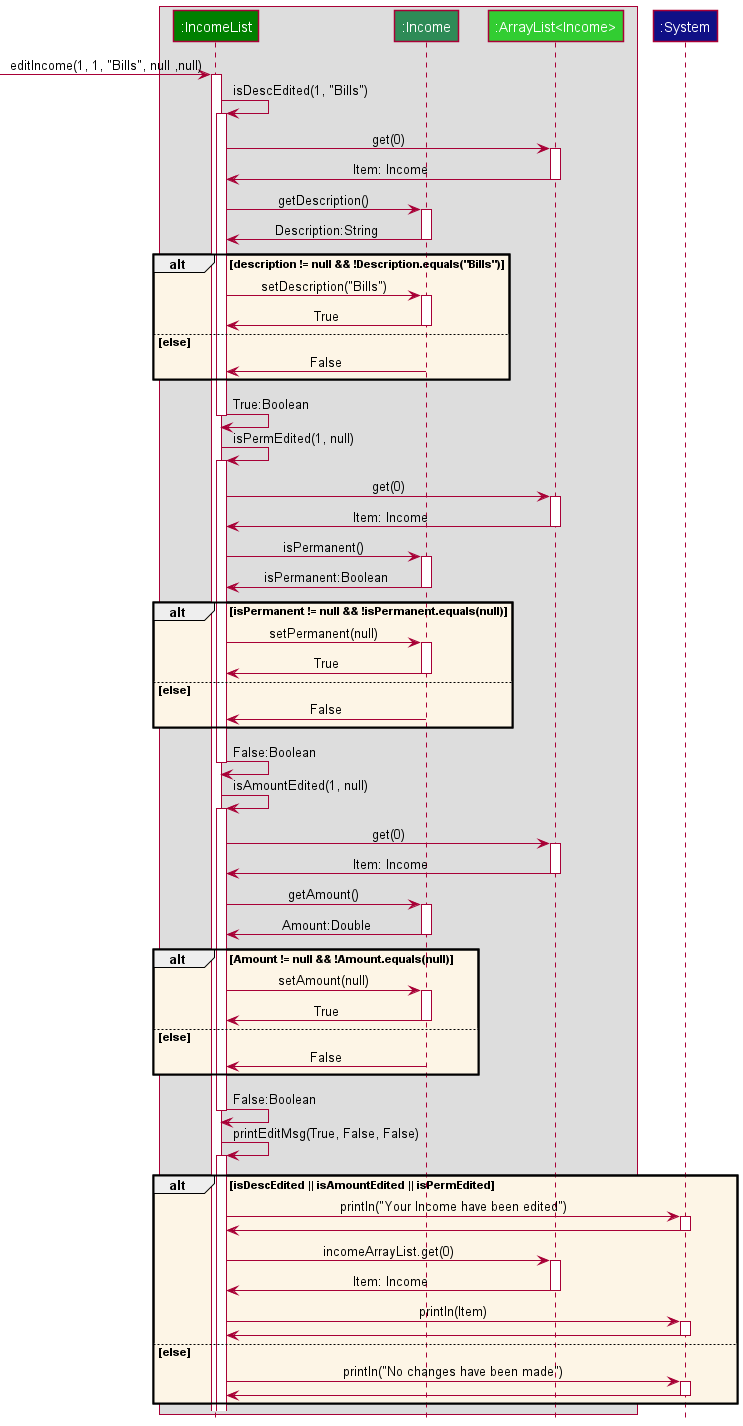

The diagram above was rendered by PlantUML. Its source (embedded in the PNG):
@startuml
!include style.puml

box
    participant ":IncomeList" as Ilist MONEY_COLOR
    participant ":Income" as Inc MONEY_COLOR_T1
    participant ":ArrayList<Income>" as Alist MONEY_COLOR_T2
end box

participant ":System" as System LOGIC_COLOR

[-> Ilist: editIncome(1, 1, "Bills", null ,null)
activate Ilist
Ilist -> Ilist: isDescEdited(1, "Bills")
activate Ilist
Ilist -> Alist: get(0)
activate Alist
Alist -> Ilist : Item: Income
deactivate Alist
Ilist -> Inc: getDescription()
activate Inc
Inc -> Ilist: Description:String
deactivate Inc

alt OPT_COLOR description != null && !Description.equals("Bills")
    Ilist -> Inc: setDescription("Bills")
    activate Inc
    Inc -> Ilist: True
    deactivate Inc
else else
    Inc -> Ilist: False
    deactivate Inc
end alt

Ilist -> Ilist: True:Boolean
deactivate Ilist
deactivate Alist

Ilist -> Ilist: isPermEdited(1, null)
activate Ilist
Ilist -> Alist: get(0)
activate Alist
Alist -> Ilist : Item: Income
deactivate Alist
Ilist -> Inc: isPermanent()
activate Inc
Inc -> Ilist: isPermanent:Boolean
deactivate Inc

alt OPT_COLOR isPermanent != null && !isPermanent.equals(null)
    Ilist -> Inc: setPermanent(null)
    activate Inc
    Inc -> Ilist: True
    deactivate Inc
else else
    Inc -> Ilist: False
    deactivate Inc
end alt

Ilist -> Ilist: False:Boolean
deactivate Ilist
deactivate Alist

Ilist -> Ilist: isAmountEdited(1, null)
activate Ilist
Ilist -> Alist: get(0)
activate Alist
Alist -> Ilist : Item: Income
deactivate Alist
Ilist -> Inc: getAmount()
activate Inc
Inc -> Ilist: Amount:Double
deactivate Inc

alt OPT_COLOR Amount != null && !Amount.equals(null)
    Ilist -> Inc: setAmount(null)
    activate Inc
    Inc -> Ilist: True
    deactivate Inc
else else
    Inc -> Ilist: False
    deactivate Inc
end alt

Ilist -> Ilist: False:Boolean
deactivate Ilist
deactivate Alist

Ilist -> Ilist: printEditMsg(True, False, False)
activate Ilist
alt OPT_COLOR isDescEdited || isAmountEdited || isPermEdited
    Ilist -> System:println("Your Income have been edited")
    activate System
    Ilist <- System
    deactivate System
    Ilist -> Alist: incomeArrayList.get(0)
    activate Alist
    Alist -> Ilist : Item: Income
    deactivate Alist
    Ilist -> System:println(Item)
    activate System
    Ilist <- System
    deactivate System
else else
    Ilist -> System:println("No changes have been made")
    activate System
    Ilist <- System
    deactivate System
end alt




@enduml